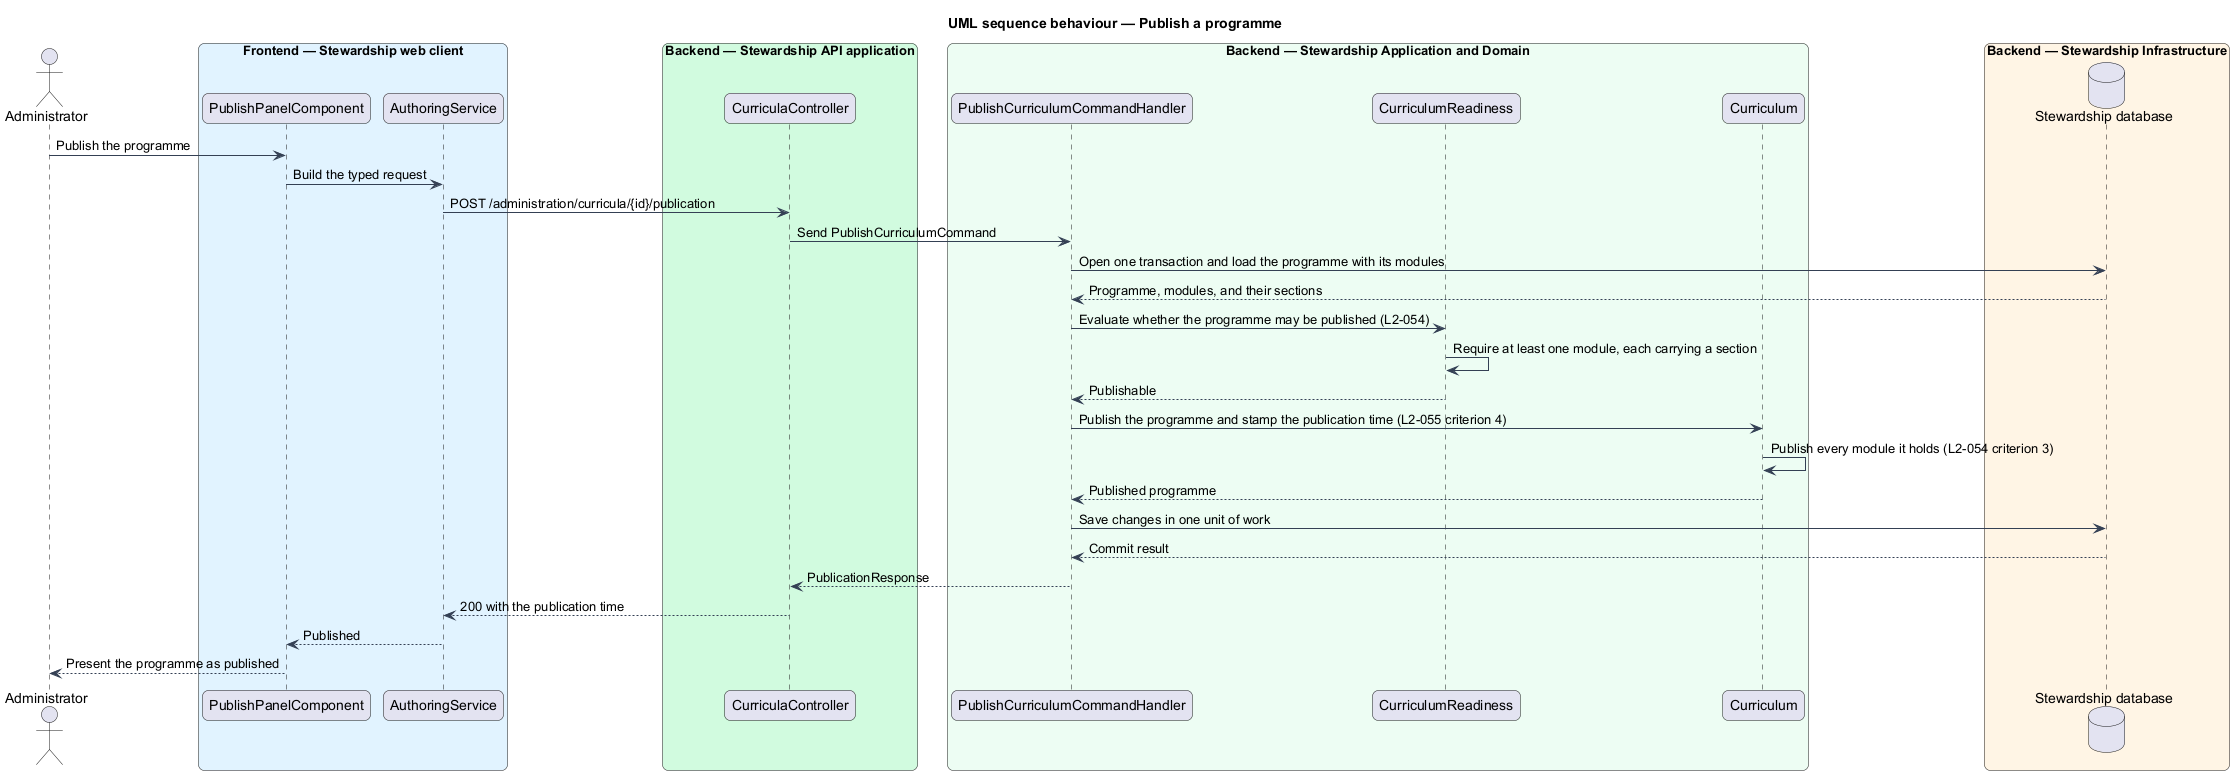

The diagram above was rendered by PlantUML. Its source (embedded in the PNG):
@startuml
title UML sequence behaviour — Publish a programme
skinparam backgroundColor #FFFFFF
skinparam shadowing false
skinparam roundcorner 12
skinparam defaultFontName Arial
skinparam ArrowColor #344054
skinparam rectangle {
  BorderColor #344054
  FontColor #101828
}
skinparam package {
  BorderColor #667085
  FontColor #101828
  BackgroundColor #F9FAFB
}
actor "Administrator" as actor
box "Frontend — Stewardship web client" #E0F2FE
  participant "PublishPanelComponent" as panel
  participant "AuthoringService" as client
end box
box "Backend — Stewardship API application" #D1FADF
  participant "CurriculaController" as controller
end box
box "Backend — Stewardship Application and Domain" #ECFDF3
  participant "PublishCurriculumCommandHandler" as handler
  participant "CurriculumReadiness" as readiness
  participant "Curriculum" as curriculum
end box
box "Backend — Stewardship Infrastructure" #FFF4E5
  database "Stewardship database" as db
end box

actor -> panel : Publish the programme
panel -> client : Build the typed request
client -> controller : POST /administration/curricula/{id}/publication
controller -> handler : Send PublishCurriculumCommand
handler -> db : Open one transaction and load the programme with its modules
db --> handler : Programme, modules, and their sections
handler -> readiness : Evaluate whether the programme may be published (L2-054)
readiness -> readiness : Require at least one module, each carrying a section
readiness --> handler : Publishable
handler -> curriculum : Publish the programme and stamp the publication time (L2-055 criterion 4)
curriculum -> curriculum : Publish every module it holds (L2-054 criterion 3)
curriculum --> handler : Published programme
handler -> db : Save changes in one unit of work
db --> handler : Commit result
handler --> controller : PublicationResponse
controller --> client : 200 with the publication time
client --> panel : Published
panel --> actor : Present the programme as published
@enduml